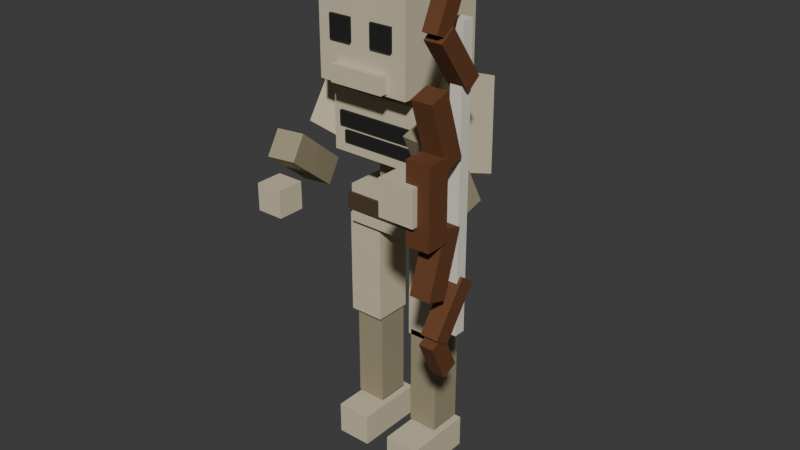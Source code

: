 # Source: model.blend  (saved by Blender 5.2.44; exported with 4.5.12 LTS)
import bpy
from mathutils import Matrix  # noqa: F401  (used for matrix-valued properties, if any)

bpy.ops.wm.read_factory_settings(use_empty=True)
scene = bpy.context.scene
scene.name = 'Scene'

# ---- collections
col_collection = bpy.data.collections.new('Collection'); scene.collection.children.link(col_collection)

# ---- materials (node trees are filled in below, after node groups)
mat_mat_bone_weathered = bpy.data.materials.new('mat_bone_weathered')
mat_mat_bone_dark = bpy.data.materials.new('mat_bone_dark')
mat_mat_ragged_leather = bpy.data.materials.new('mat_ragged_leather')
mat_mat_bow_wood = bpy.data.materials.new('mat_bow_wood')
mat_mat_bow_string = bpy.data.materials.new('mat_bow_string')
mat_mat_dark_socket = bpy.data.materials.new('mat_dark_socket')

# ---- material node trees
mat_mat_bone_weathered.use_nodes = True; mat_mat_bone_weathered.node_tree.nodes.clear()
_N = mat_mat_bone_weathered.node_tree.nodes; _L = mat_mat_bone_weathered.node_tree.links
n0 = _N.new('ShaderNodeBsdfPrincipled'); n0.name = 'Principled BSDF'; n0.location = (-200, 100)
n0.inputs[0].default_value = (0.624, 0.552, 0.3813, 1.0)
n0.inputs[2].default_value = 0.8
n0.inputs[10].default_value = 0.005
n1 = _N.new('ShaderNodeOutputMaterial'); n1.name = 'Material Output'; n1.location = (200, 100)
_L.new(n0.outputs[0], n1.inputs[0])
n1.is_active_output = True
mat_mat_bone_dark.use_nodes = True; mat_mat_bone_dark.node_tree.nodes.clear()
_N = mat_mat_bone_dark.node_tree.nodes; _L = mat_mat_bone_dark.node_tree.links
n0 = _N.new('ShaderNodeBsdfPrincipled'); n0.name = 'Principled BSDF'; n0.location = (-200, 100)
n0.inputs[0].default_value = (0.3325, 0.2874, 0.1812, 1.0)
n0.inputs[2].default_value = 0.82
n0.inputs[10].default_value = 0.005
n1 = _N.new('ShaderNodeOutputMaterial'); n1.name = 'Material Output'; n1.location = (200, 100)
_L.new(n0.outputs[0], n1.inputs[0])
n1.is_active_output = True
mat_mat_ragged_leather.use_nodes = True; mat_mat_ragged_leather.node_tree.nodes.clear()
_N = mat_mat_ragged_leather.node_tree.nodes; _L = mat_mat_ragged_leather.node_tree.links
n0 = _N.new('ShaderNodeBsdfPrincipled'); n0.name = 'Principled BSDF'; n0.location = (-200, 100)
n0.inputs[0].default_value = (0.07619, 0.04092, 0.02315, 1.0)
n0.inputs[2].default_value = 0.9
n0.inputs[10].default_value = 0.005
n1 = _N.new('ShaderNodeOutputMaterial'); n1.name = 'Material Output'; n1.location = (200, 100)
_L.new(n0.outputs[0], n1.inputs[0])
n1.is_active_output = True
mat_mat_bow_wood.use_nodes = True; mat_mat_bow_wood.node_tree.nodes.clear()
_N = mat_mat_bow_wood.node_tree.nodes; _L = mat_mat_bow_wood.node_tree.links
n0 = _N.new('ShaderNodeBsdfPrincipled'); n0.name = 'Principled BSDF'; n0.location = (-200, 100)
n0.inputs[0].default_value = (0.1384, 0.04817, 0.01444, 1.0)
n0.inputs[2].default_value = 0.75
n0.inputs[10].default_value = 0.005
n1 = _N.new('ShaderNodeOutputMaterial'); n1.name = 'Material Output'; n1.location = (200, 100)
_L.new(n0.outputs[0], n1.inputs[0])
n1.is_active_output = True
mat_mat_bow_string.use_nodes = True; mat_mat_bow_string.node_tree.nodes.clear()
_N = mat_mat_bow_string.node_tree.nodes; _L = mat_mat_bow_string.node_tree.links
n0 = _N.new('ShaderNodeBsdfPrincipled'); n0.name = 'Principled BSDF'; n0.location = (-200, 100)
n0.inputs[0].default_value = (0.807, 0.7605, 0.6584, 1.0)
n0.inputs[2].default_value = 0.6
n0.inputs[10].default_value = 0.005
n1 = _N.new('ShaderNodeOutputMaterial'); n1.name = 'Material Output'; n1.location = (200, 100)
_L.new(n0.outputs[0], n1.inputs[0])
n1.is_active_output = True
mat_mat_dark_socket.use_nodes = True; mat_mat_dark_socket.node_tree.nodes.clear()
_N = mat_mat_dark_socket.node_tree.nodes; _L = mat_mat_dark_socket.node_tree.links
n0 = _N.new('ShaderNodeBsdfPrincipled'); n0.name = 'Principled BSDF'; n0.location = (-200, 100)
n0.inputs[0].default_value = (0.009134, 0.009134, 0.008023, 1.0)
n0.inputs[2].default_value = 1.0
n0.inputs[10].default_value = 0.005
n1 = _N.new('ShaderNodeOutputMaterial'); n1.name = 'Material Output'; n1.location = (200, 100)
_L.new(n0.outputs[0], n1.inputs[0])
n1.is_active_output = True

# ---- world
world_world = bpy.data.worlds.new('World'); scene.world = world_world
world_world.use_nodes = True; world_world.node_tree.nodes.clear()
_N = world_world.node_tree.nodes; _L = world_world.node_tree.links
n0 = _N.new('ShaderNodeOutputWorld'); n0.name = 'World Output'; n0.location = (200, 100)
n1 = _N.new('ShaderNodeBackground'); n1.name = 'Background'; n1.location = (-200, 100)
n1.inputs[0].default_value = (0.05088, 0.05088, 0.05088, 1.0)
_L.new(n1.outputs[0], n0.inputs[0])
n0.is_active_output = True
world_world.color = (0.05088, 0.05088, 0.05088)
world_world.sun_shadow_jitter_overblur = 0.0

# ---- meshes
me_ranged_skirmisher_mesh = bpy.data.meshes.new('ranged_skirmisher_Mesh')
me_ranged_skirmisher_mesh.from_pydata([(-0.17, -0.09, 0.87), (0.17, -0.09, 0.87), (0.17, 0.09, 0.87), (-0.17, 0.09, 0.87), (-0.17, -0.09, 1.01), (0.17, -0.09, 1.01), (0.17, 0.09, 1.01), (-0.17, 0.09, 1.01), (-0.18, -0.1, 0.92), (0.18, -0.1, 0.92), (0.18, 0.1, 0.92), (-0.18, 0.1, 0.92), (-0.18, -0.1, 0.98), (0.18, -0.1, 0.98), (0.18, 0.1, 0.98), (-0.18, 0.1, 0.98), (-0.06, -0.07, 1.0), (0.06, -0.07, 1.0), (0.06, 0.05, 1.0), (-0.06, 0.05, 1.0), (-0.06, -0.07, 1.16), (0.06, -0.07, 1.16), (0.06, 0.05, 1.16), (-0.06, 0.05, 1.16), (-0.19, -0.14, 1.15), (0.19, -0.14, 1.15), (0.19, 0.08, 1.15), (-0.19, 0.08, 1.15), (-0.19, -0.14, 1.37), (0.19, -0.14, 1.37), (0.19, 0.08, 1.37), (-0.19, 0.08, 1.37), (-0.16, -0.15, 1.245), (0.16, -0.15, 1.245), (0.16, -0.13, 1.245), (-0.16, -0.13, 1.245), (-0.16, -0.15, 1.295), (0.16, -0.15, 1.295), (0.16, -0.13, 1.295), (-0.16, -0.13, 1.295), (-0.14, -0.15, 1.19), (0.14, -0.15, 1.19), (0.14, -0.13, 1.19), (-0.14, -0.13, 1.19), (-0.14, -0.15, 1.23), (0.14, -0.15, 1.23), (0.14, -0.13, 1.23), (-0.14, -0.13, 1.23), (-0.2695, 0.01308, 1.142), (-0.1349, 0.01308, 1.104), (-0.1468, 0.1462, 1.062), (-0.2814, 0.1462, 1.101), (-0.1332, 0.1738, 1.618), (0.001409, 0.1738, 1.579), (-0.01052, 0.3069, 1.538), (-0.1451, 0.3069, 1.576), (-0.2211, 0.1732, 1.589), (-0.1827, 0.1732, 1.578), (-0.1861, 0.2112, 1.566), (-0.2245, 0.2112, 1.577), (-0.1739, 0.2288, 1.754), (-0.1355, 0.2288, 1.743), (-0.1389, 0.2668, 1.731), (-0.1773, 0.2668, 1.742), (-0.1903, 0.1364, 1.62), (-0.1527, 0.1364, 1.607), (-0.156, 0.1752, 1.597), (-0.1936, 0.1752, 1.611), (-0.124, 0.1848, 1.803), (-0.08637, 0.1848, 1.789), (-0.08967, 0.2236, 1.78), (-0.1273, 0.2236, 1.793), (-0.2411, 0.2044, 1.623), (-0.1739, 0.2044, 1.604), (-0.1798, 0.2709, 1.583), (-0.2471, 0.2709, 1.603), (-0.2202, 0.2291, 1.697), (-0.1529, 0.2291, 1.677), (-0.1589, 0.2956, 1.657), (-0.2261, 0.2956, 1.676), (-0.06, -0.09, 1.37), (0.06, -0.09, 1.37), (0.06, 0.03, 1.37), (-0.06, 0.03, 1.37), (-0.06, -0.09, 1.47), (0.06, -0.09, 1.47), (0.06, 0.03, 1.47), (-0.06, 0.03, 1.47), (-0.17, -0.22, 1.42), (0.17, -0.22, 1.42), (0.17, 0.12, 1.42), (-0.17, 0.12, 1.42), (-0.17, -0.22, 1.74), (0.17, -0.22, 1.74), (0.17, 0.12, 1.74), (-0.17, 0.12, 1.74), (0.04, -0.23, 1.56), (0.12, -0.23, 1.56), (0.12, -0.21, 1.56), (0.04, -0.21, 1.56), (0.04, -0.23, 1.64), (0.12, -0.23, 1.64), (0.12, -0.21, 1.64), (0.04, -0.21, 1.64), (-0.12, -0.23, 1.56), (-0.04, -0.23, 1.56), (-0.04, -0.21, 1.56), (-0.12, -0.21, 1.56), (-0.12, -0.23, 1.64), (-0.04, -0.23, 1.64), (-0.04, -0.21, 1.64), (-0.12, -0.21, 1.64), (-0.1, -0.25, 1.43), (0.1, -0.25, 1.43), (0.1, -0.17, 1.43), (-0.1, -0.17, 1.43), (-0.1, -0.25, 1.49), (0.1, -0.25, 1.49), (0.1, -0.17, 1.49), (-0.1, -0.17, 1.49), (0.2332, -0.1477, 1.188), (0.3491, -0.1477, 1.219), (0.3597, -0.03492, 1.18), (0.2438, -0.03492, 1.148), (0.1603, -0.04508, 1.46), (0.2762, -0.04508, 1.492), (0.2868, 0.06768, 1.452), (0.1709, 0.06768, 1.421), (0.2919, -0.3784, 1.395), (0.3904, -0.3957, 1.395), (0.4124, -0.2709, 1.123), (0.3139, -0.2535, 1.123), (0.3076, -0.2891, 1.437), (0.4061, -0.3065, 1.437), (0.4281, -0.1816, 1.165), (0.3296, -0.1643, 1.165), (0.34, -0.54, 1.22), (0.46, -0.54, 1.22), (0.46, -0.42, 1.22), (0.34, -0.42, 1.22), (0.34, -0.54, 1.34), (0.46, -0.54, 1.34), (0.46, -0.42, 1.34), (0.34, -0.42, 1.34), (0.42, -0.52, 1.15), (0.5, -0.52, 1.15), (0.5, -0.44, 1.15), (0.42, -0.44, 1.15), (0.42, -0.52, 1.41), (0.5, -0.52, 1.41), (0.5, -0.44, 1.41), (0.42, -0.44, 1.41), (0.425, -0.4393, 1.365), (0.495, -0.4393, 1.365), (0.495, -0.3727, 1.386), (0.425, -0.3727, 1.386), (0.425, -0.5073, 1.574), (0.495, -0.5073, 1.574), (0.495, -0.4407, 1.595), (0.425, -0.4407, 1.595), (0.43, -0.3455, 1.561), (0.49, -0.3455, 1.561), (0.49, -0.297, 1.597), (0.43, -0.297, 1.597), (0.43, -0.463, 1.723), (0.49, -0.463, 1.723), (0.49, -0.4145, 1.759), (0.43, -0.4145, 1.759), (0.435, -0.4768, 1.749), (0.485, -0.4768, 1.749), (0.485, -0.4224, 1.724), (0.435, -0.4224, 1.724), (0.435, -0.4176, 1.876), (0.485, -0.4176, 1.876), (0.485, -0.3632, 1.851), (0.435, -0.3632, 1.851), (0.425, -0.5073, 0.9862), (0.495, -0.5073, 0.9862), (0.495, -0.4407, 0.9646), (0.425, -0.4407, 0.9646), (0.425, -0.4393, 1.195), (0.495, -0.4393, 1.195), (0.495, -0.3727, 1.174), (0.425, -0.3727, 1.174), (0.43, -0.463, 0.8367), (0.49, -0.463, 0.8367), (0.49, -0.4145, 0.8015), (0.43, -0.4145, 0.8015), (0.43, -0.3455, 0.9985), (0.49, -0.3455, 0.9985), (0.49, -0.297, 0.9633), (0.43, -0.297, 0.9633), (0.435, -0.4176, 0.6839), (0.485, -0.4176, 0.6839), (0.485, -0.3632, 0.7092), (0.435, -0.3632, 0.7092), (0.435, -0.4768, 0.8108), (0.485, -0.4768, 0.8108), (0.485, -0.4224, 0.8361), (0.435, -0.4224, 0.8361), (0.44, -0.36, 0.8), (0.48, -0.36, 0.8), (0.48, -0.32, 0.8), (0.44, -0.32, 0.8), (0.44, -0.36, 1.76), (0.48, -0.36, 1.76), (0.48, -0.32, 1.76), (0.44, -0.32, 1.76), (-0.3177, -0.1284, 1.211), (-0.2061, -0.1047, 1.174), (-0.238, 0.008537, 1.15), (-0.3497, -0.01519, 1.187), (-0.242, -0.04854, 1.49), (-0.1303, -0.02481, 1.453), (-0.1623, 0.0884, 1.429), (-0.2739, 0.06467, 1.466), (-0.3261, -0.3199, 1.141), (-0.2276, -0.3025, 1.141), (-0.2632, -0.1007, 0.9806), (-0.3617, -0.1181, 0.9806), (-0.3368, -0.2593, 1.219), (-0.2383, -0.2419, 1.219), (-0.2739, -0.04012, 1.059), (-0.3724, -0.05748, 1.059), (-0.35, -0.35, 0.95), (-0.25, -0.35, 0.95), (-0.25, -0.25, 0.95), (-0.35, -0.25, 0.95), (-0.35, -0.35, 1.05), (-0.25, -0.35, 1.05), (-0.25, -0.25, 1.05), (-0.35, -0.25, 1.05), (0.065, -0.07, 0.5), (0.195, -0.07, 0.5), (0.195, 0.07, 0.5), (0.065, 0.07, 0.5), (0.065, -0.07, 0.9), (0.195, -0.07, 0.9), (0.195, 0.07, 0.9), (0.065, 0.07, 0.9), (0.075, -0.07, 0.14), (0.185, -0.07, 0.14), (0.185, 0.05, 0.14), (0.075, 0.05, 0.14), (0.075, -0.07, 0.52), (0.185, -0.07, 0.52), (0.185, 0.05, 0.52), (0.075, 0.05, 0.52), (0.065, -0.19, 0.0), (0.195, -0.19, 0.0), (0.195, 0.07, 0.0), (0.065, 0.07, 0.0), (0.065, -0.19, 0.12), (0.195, -0.19, 0.12), (0.195, 0.07, 0.12), (0.065, 0.07, 0.12), (-0.195, -0.07, 0.5), (-0.065, -0.07, 0.5), (-0.065, 0.07, 0.5), (-0.195, 0.07, 0.5), (-0.195, -0.07, 0.9), (-0.065, -0.07, 0.9), (-0.065, 0.07, 0.9), (-0.195, 0.07, 0.9), (-0.185, -0.05, 0.14), (-0.075, -0.05, 0.14), (-0.075, 0.07, 0.14), (-0.185, 0.07, 0.14), (-0.185, -0.05, 0.52), (-0.075, -0.05, 0.52), (-0.075, 0.07, 0.52), (-0.185, 0.07, 0.52), (-0.195, -0.15, 0.0), (-0.065, -0.15, 0.0), (-0.065, 0.11, 0.0), (-0.195, 0.11, 0.0), (-0.195, -0.15, 0.12), (-0.065, -0.15, 0.12), (-0.065, 0.11, 0.12), (-0.195, 0.11, 0.12)], [], [(0, 3, 2, 1), (4, 5, 6, 7), (0, 1, 5, 4), (1, 2, 6, 5), (2, 3, 7, 6), (3, 0, 4, 7), (8, 11, 10, 9), (12, 13, 14, 15), (8, 9, 13, 12), (9, 10, 14, 13), (10, 11, 15, 14), (11, 8, 12, 15), (16, 19, 18, 17), (20, 21, 22, 23), (16, 17, 21, 20), (17, 18, 22, 21), (18, 19, 23, 22), (19, 16, 20, 23), (24, 27, 26, 25), (28, 29, 30, 31), (24, 25, 29, 28), (25, 26, 30, 29), (26, 27, 31, 30), (27, 24, 28, 31), (32, 35, 34, 33), (36, 37, 38, 39), (32, 33, 37, 36), (33, 34, 38, 37), (34, 35, 39, 38), (35, 32, 36, 39), (40, 43, 42, 41), (44, 45, 46, 47), (40, 41, 45, 44), (41, 42, 46, 45), (42, 43, 47, 46), (43, 40, 44, 47), (48, 51, 50, 49), (52, 53, 54, 55), (48, 49, 53, 52), (49, 50, 54, 53), (50, 51, 55, 54), (51, 48, 52, 55), (56, 59, 58, 57), (60, 61, 62, 63), (56, 57, 61, 60), (57, 58, 62, 61), (58, 59, 63, 62), (59, 56, 60, 63), (64, 67, 66, 65), (68, 69, 70, 71), (64, 65, 69, 68), (65, 66, 70, 69), (66, 67, 71, 70), (67, 64, 68, 71), (72, 75, 74, 73), (76, 77, 78, 79), (72, 73, 77, 76), (73, 74, 78, 77), (74, 75, 79, 78), (75, 72, 76, 79), (80, 83, 82, 81), (84, 85, 86, 87), (80, 81, 85, 84), (81, 82, 86, 85), (82, 83, 87, 86), (83, 80, 84, 87), (88, 91, 90, 89), (92, 93, 94, 95), (88, 89, 93, 92), (89, 90, 94, 93), (90, 91, 95, 94), (91, 88, 92, 95), (96, 99, 98, 97), (100, 101, 102, 103), (96, 97, 101, 100), (97, 98, 102, 101), (98, 99, 103, 102), (99, 96, 100, 103), (104, 107, 106, 105), (108, 109, 110, 111), (104, 105, 109, 108), (105, 106, 110, 109), (106, 107, 111, 110), (107, 104, 108, 111), (112, 115, 114, 113), (116, 117, 118, 119), (112, 113, 117, 116), (113, 114, 118, 117), (114, 115, 119, 118), (115, 112, 116, 119), (120, 123, 122, 121), (124, 125, 126, 127), (120, 121, 125, 124), (121, 122, 126, 125), (122, 123, 127, 126), (123, 120, 124, 127), (128, 131, 130, 129), (132, 133, 134, 135), (128, 129, 133, 132), (129, 130, 134, 133), (130, 131, 135, 134), (131, 128, 132, 135), (136, 139, 138, 137), (140, 141, 142, 143), (136, 137, 141, 140), (137, 138, 142, 141), (138, 139, 143, 142), (139, 136, 140, 143), (144, 147, 146, 145), (148, 149, 150, 151), (144, 145, 149, 148), (145, 146, 150, 149), (146, 147, 151, 150), (147, 144, 148, 151), (152, 155, 154, 153), (156, 157, 158, 159), (152, 153, 157, 156), (153, 154, 158, 157), (154, 155, 159, 158), (155, 152, 156, 159), (160, 163, 162, 161), (164, 165, 166, 167), (160, 161, 165, 164), (161, 162, 166, 165), (162, 163, 167, 166), (163, 160, 164, 167), (168, 171, 170, 169), (172, 173, 174, 175), (168, 169, 173, 172), (169, 170, 174, 173), (170, 171, 175, 174), (171, 168, 172, 175), (176, 179, 178, 177), (180, 181, 182, 183), (176, 177, 181, 180), (177, 178, 182, 181), (178, 179, 183, 182), (179, 176, 180, 183), (184, 187, 186, 185), (188, 189, 190, 191), (184, 185, 189, 188), (185, 186, 190, 189), (186, 187, 191, 190), (187, 184, 188, 191), (192, 195, 194, 193), (196, 197, 198, 199), (192, 193, 197, 196), (193, 194, 198, 197), (194, 195, 199, 198), (195, 192, 196, 199), (200, 203, 202, 201), (204, 205, 206, 207), (200, 201, 205, 204), (201, 202, 206, 205), (202, 203, 207, 206), (203, 200, 204, 207), (208, 211, 210, 209), (212, 213, 214, 215), (208, 209, 213, 212), (209, 210, 214, 213), (210, 211, 215, 214), (211, 208, 212, 215), (216, 219, 218, 217), (220, 221, 222, 223), (216, 217, 221, 220), (217, 218, 222, 221), (218, 219, 223, 222), (219, 216, 220, 223), (224, 227, 226, 225), (228, 229, 230, 231), (224, 225, 229, 228), (225, 226, 230, 229), (226, 227, 231, 230), (227, 224, 228, 231), (232, 235, 234, 233), (236, 237, 238, 239), (232, 233, 237, 236), (233, 234, 238, 237), (234, 235, 239, 238), (235, 232, 236, 239), (240, 243, 242, 241), (244, 245, 246, 247), (240, 241, 245, 244), (241, 242, 246, 245), (242, 243, 247, 246), (243, 240, 244, 247), (248, 251, 250, 249), (252, 253, 254, 255), (248, 249, 253, 252), (249, 250, 254, 253), (250, 251, 255, 254), (251, 248, 252, 255), (256, 259, 258, 257), (260, 261, 262, 263), (256, 257, 261, 260), (257, 258, 262, 261), (258, 259, 263, 262), (259, 256, 260, 263), (264, 267, 266, 265), (268, 269, 270, 271), (264, 265, 269, 268), (265, 266, 270, 269), (266, 267, 271, 270), (267, 264, 268, 271), (272, 275, 274, 273), (276, 277, 278, 279), (272, 273, 277, 276), (273, 274, 278, 277), (274, 275, 279, 278), (275, 272, 276, 279)])
me_ranged_skirmisher_mesh.polygons.foreach_set('material_index', [0, 0, 0, 0, 0, 0, 2, 2, 2, 2, 2, 2, 1, 1, 1, 1, 1, 1, 0, 0, 0, 0, 0, 0, 5, 5, 5, 5, 5, 5, 5, 5, 5, 5, 5, 5, 2, 2, 2, 2, 2, 2, 3, 3, 3, 3, 3, 3, 3, 3, 3, 3, 3, 3, 4, 4, 4, 4, 4, 4, 1, 1, 1, 1, 1, 1, 0, 0, 0, 0, 0, 0, 5, 5, 5, 5, 5, 5, 5, 5, 5, 5, 5, 5, 0, 0, 0, 0, 0, 0, 0, 0, 0, 0, 0, 0, 1, 1, 1, 1, 1, 1, 0, 0, 0, 0, 0, 0, 3, 3, 3, 3, 3, 3, 3, 3, 3, 3, 3, 3, 3, 3, 3, 3, 3, 3, 3, 3, 3, 3, 3, 3, 3, 3, 3, 3, 3, 3, 3, 3, 3, 3, 3, 3, 3, 3, 3, 3, 3, 3, 4, 4, 4, 4, 4, 4, 0, 0, 0, 0, 0, 0, 1, 1, 1, 1, 1, 1, 0, 0, 0, 0, 0, 0, 0, 0, 0, 0, 0, 0, 1, 1, 1, 1, 1, 1, 0, 0, 0, 0, 0, 0, 0, 0, 0, 0, 0, 0, 1, 1, 1, 1, 1, 1, 0, 0, 0, 0, 0, 0])
me_ranged_skirmisher_mesh.materials.append(mat_mat_bone_weathered)
me_ranged_skirmisher_mesh.materials.append(mat_mat_bone_dark)
me_ranged_skirmisher_mesh.materials.append(mat_mat_ragged_leather)
me_ranged_skirmisher_mesh.materials.append(mat_mat_bow_wood)
me_ranged_skirmisher_mesh.materials.append(mat_mat_bow_string)
me_ranged_skirmisher_mesh.materials.append(mat_mat_dark_socket)
me_ranged_skirmisher_mesh.update()
arm_ranged_skirmisher_armature_armature = bpy.data.armatures.new('ranged_skirmisher_Armature_Armature')  # bones are not reproduced

# ---- objects
ob_ranged_skirmisher_armature = bpy.data.objects.new('ranged_skirmisher_Armature', arm_ranged_skirmisher_armature_armature)
ob_body = bpy.data.objects.new('Body', me_ranged_skirmisher_mesh)

# ---- transforms, parenting, visibility, modifiers, constraints
ob_ranged_skirmisher_armature.location = (0.0, 0.0, 0.0)
ob_body.parent = ob_ranged_skirmisher_armature
ob_body.location = (0.0, 0.0, 0.0)
_vg = ob_body.vertex_groups.new(name='Hips')
_vg.add([0, 1, 2, 3, 4, 5, 6, 7, 8, 9, 10, 11, 12, 13, 14, 15], 1.0, 'REPLACE')
_vg = ob_body.vertex_groups.new(name='Spine')
_vg.add([16, 17, 18, 19, 20, 21, 22, 23], 1.0, 'REPLACE')
_vg = ob_body.vertex_groups.new(name='Chest')
_vg.add([24, 25, 26, 27, 28, 29, 30, 31, 32, 33, 34, 35, 36, 37, 38, 39, 40, 41, 42, 43, 44, 45, 46, 47, 48, 49, 50, 51, 52, 53, 54, 55, 56, 57, 58, 59, 60, 61, 62, 63, 64, 65, 66, 67, 68, 69, 70, 71, 72, 73, 74, 75, 76, 77, 78, 79], 1.0, 'REPLACE')
_vg = ob_body.vertex_groups.new(name='Neck')
_vg.add([80, 81, 82, 83, 84, 85, 86, 87], 1.0, 'REPLACE')
_vg = ob_body.vertex_groups.new(name='Head')
_vg.add([88, 89, 90, 91, 92, 93, 94, 95, 96, 97, 98, 99, 100, 101, 102, 103, 104, 105, 106, 107, 108, 109, 110, 111, 112, 113, 114, 115, 116, 117, 118, 119], 1.0, 'REPLACE')
_vg = ob_body.vertex_groups.new(name='UpperArm.L')
_vg.add([120, 121, 122, 123, 124, 125, 126, 127], 1.0, 'REPLACE')
_vg = ob_body.vertex_groups.new(name='Forearm.L')
_vg.add([128, 129, 130, 131, 132, 133, 134, 135], 1.0, 'REPLACE')
_vg = ob_body.vertex_groups.new(name='Hand.L')
_vg.add([136, 137, 138, 139, 140, 141, 142, 143, 144, 145, 146, 147, 148, 149, 150, 151, 152, 153, 154, 155, 156, 157, 158, 159, 160, 161, 162, 163, 164, 165, 166, 167, 168, 169, 170, 171, 172, 173, 174, 175, 176, 177, 178, 179, 180, 181, 182, 183, 184, 185, 186, 187, 188, 189, 190, 191, 192, 193, 194, 195, 196, 197, 198, 199, 200, 201, 202, 203, 204, 205, 206, 207], 1.0, 'REPLACE')
_vg = ob_body.vertex_groups.new(name='UpperArm.R')
_vg.add([208, 209, 210, 211, 212, 213, 214, 215], 1.0, 'REPLACE')
_vg = ob_body.vertex_groups.new(name='Forearm.R')
_vg.add([216, 217, 218, 219, 220, 221, 222, 223], 1.0, 'REPLACE')
_vg = ob_body.vertex_groups.new(name='Hand.R')
_vg.add([224, 225, 226, 227, 228, 229, 230, 231], 1.0, 'REPLACE')
_vg = ob_body.vertex_groups.new(name='Thigh.L')
_vg.add([232, 233, 234, 235, 236, 237, 238, 239], 1.0, 'REPLACE')
_vg = ob_body.vertex_groups.new(name='Shin.L')
_vg.add([240, 241, 242, 243, 244, 245, 246, 247], 1.0, 'REPLACE')
_vg = ob_body.vertex_groups.new(name='Foot.L')
_vg.add([248, 249, 250, 251, 252, 253, 254, 255], 1.0, 'REPLACE')
_vg = ob_body.vertex_groups.new(name='Thigh.R')
_vg.add([256, 257, 258, 259, 260, 261, 262, 263], 1.0, 'REPLACE')
_vg = ob_body.vertex_groups.new(name='Shin.R')
_vg.add([264, 265, 266, 267, 268, 269, 270, 271], 1.0, 'REPLACE')
_vg = ob_body.vertex_groups.new(name='Foot.R')
_vg.add([272, 273, 274, 275, 276, 277, 278, 279], 1.0, 'REPLACE')
_m = ob_body.modifiers.new('Armature', 'ARMATURE')
_m.object = ob_ranged_skirmisher_armature

# ---- collection membership
col_collection.objects.link(ob_ranged_skirmisher_armature)
col_collection.objects.link(ob_body)

# ---- scene / render settings (as saved in the file)
scene.frame_start = 1; scene.frame_end = 250; scene.frame_set(1)
scene.render.engine = 'BLENDER_EEVEE_NEXT'
scene.render.fps = 30
scene.render.bake_bias = 0.0
scene.render.bake_samples = 0
scene.render.compositor_device = 'GPU'
scene.eevee.use_volume_custom_range = False
scene.eevee.fast_gi_thickness_near = 0.1
scene.eevee.fast_gi_thickness_far = 0.0
scene.eevee.ray_tracing_options.screen_trace_thickness = 0.1
bpy.context.view_layer.update()

# ---- added for rendering (the .blend has no active camera and no usable light): camera, sun
cam_auto = bpy.data.cameras.new('AutoCamera')
cam_auto.lens = 50.0
cam_auto.sensor_width = 36.0
cam_auto.clip_end = 1000.0
ob_auto_camera = bpy.data.objects.new('AutoCamera', cam_auto)
scene.collection.objects.link(ob_auto_camera)
ob_auto_camera.location = (2.13229, -2.59872, 2.59284)
ob_auto_camera.rotation_euler = (1.09748, -7.21219e-08, 0.694738)
scene.camera = ob_auto_camera
light_auto_sun = bpy.data.lights.new('AutoSun', 'SUN')
light_auto_sun.energy = 3.0
light_auto_sun.angle = 0.0523599
ob_auto_sun = bpy.data.objects.new('AutoSun', light_auto_sun)
scene.collection.objects.link(ob_auto_sun)
ob_auto_sun.rotation_euler = (0.872665, 0.174533, 0.523599)
bpy.context.view_layer.update()
